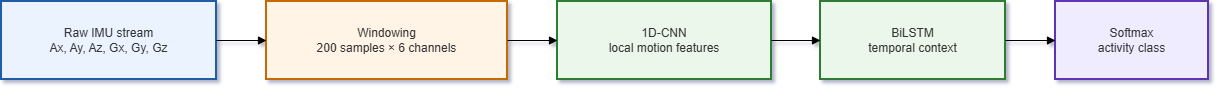

The diagram above was exported from draw.io. Its source (the exported page's mxGraphModel, read from the mxfile embedded in the PNG):
<mxGraphModel dx="1562" dy="829" grid="1" gridSize="10" guides="1" tooltips="1" connect="1" arrows="1" fold="1" page="1" pageScale="1" pageWidth="850" pageHeight="1100" math="0" shadow="0">
  <root>
    <mxCell id="0" />
    <mxCell id="1" parent="0" />
    <mxCell id="QTw6CIQm7JcU3EEf8FGw-11" parent="1" style="whiteSpace=wrap;strokeWidth=2;fillColor=#EAF3FF;strokeColor=#1F5FA8;fontColor=light-dark(#333333,#cccccc);" value="Raw IMU stream&#10;Ax, Ay, Az, Gx, Gy, Gz" vertex="1">
      <mxGeometry height="78" width="215" x="50" y="350" as="geometry" />
    </mxCell>
    <mxCell id="QTw6CIQm7JcU3EEf8FGw-12" parent="1" style="whiteSpace=wrap;strokeWidth=2;fillColor=#FFF4E6;strokeColor=#C46A00;fontColor=light-dark(#333333,#cccccc);" value="Windowing&#10;200 samples × 6 channels" vertex="1">
      <mxGeometry height="78" width="241" x="315" y="350" as="geometry" />
    </mxCell>
    <mxCell id="QTw6CIQm7JcU3EEf8FGw-13" parent="1" style="whiteSpace=wrap;strokeWidth=2;fillColor=#EAF7EA;strokeColor=#2E7D32;fontColor=light-dark(#333333,#cccccc);" value="1D-CNN&#10;local motion features" vertex="1">
      <mxGeometry height="78" width="214" x="606" y="350" as="geometry" />
    </mxCell>
    <mxCell id="QTw6CIQm7JcU3EEf8FGw-14" parent="1" style="whiteSpace=wrap;strokeWidth=2;fillColor=#EAF7EA;strokeColor=#2E7D32;fontColor=light-dark(#333333,#cccccc);" value="BiLSTM&#10;temporal context" vertex="1">
      <mxGeometry height="78" width="185" x="869" y="350" as="geometry" />
    </mxCell>
    <mxCell id="QTw6CIQm7JcU3EEf8FGw-15" parent="1" style="whiteSpace=wrap;strokeWidth=2;fillColor=#F0ECFF;strokeColor=#5E35B1;fontColor=light-dark(#333333,#cccccc);" value="Softmax&#10;activity class" vertex="1">
      <mxGeometry height="78" width="153" x="1104" y="350" as="geometry" />
    </mxCell>
    <mxCell id="QTw6CIQm7JcU3EEf8FGw-16" edge="1" parent="1" source="QTw6CIQm7JcU3EEf8FGw-11" style="curved=1;startArrow=none;endArrow=block;exitX=1;exitY=0.5;entryX=0;entryY=0.5;rounded=0;" target="QTw6CIQm7JcU3EEf8FGw-12" value="">
      <mxGeometry relative="1" as="geometry">
        <Array as="points" />
      </mxGeometry>
    </mxCell>
    <mxCell id="QTw6CIQm7JcU3EEf8FGw-17" edge="1" parent="1" source="QTw6CIQm7JcU3EEf8FGw-12" style="curved=1;startArrow=none;endArrow=block;exitX=1;exitY=0.5;entryX=0;entryY=0.5;rounded=0;" target="QTw6CIQm7JcU3EEf8FGw-13" value="">
      <mxGeometry relative="1" as="geometry">
        <Array as="points" />
      </mxGeometry>
    </mxCell>
    <mxCell id="QTw6CIQm7JcU3EEf8FGw-18" edge="1" parent="1" source="QTw6CIQm7JcU3EEf8FGw-13" style="curved=1;startArrow=none;endArrow=block;exitX=1;exitY=0.5;entryX=0;entryY=0.5;rounded=0;" target="QTw6CIQm7JcU3EEf8FGw-14" value="">
      <mxGeometry relative="1" as="geometry">
        <Array as="points" />
      </mxGeometry>
    </mxCell>
    <mxCell id="QTw6CIQm7JcU3EEf8FGw-19" edge="1" parent="1" source="QTw6CIQm7JcU3EEf8FGw-14" style="curved=1;startArrow=none;endArrow=block;exitX=1;exitY=0.5;entryX=0;entryY=0.5;rounded=0;" target="QTw6CIQm7JcU3EEf8FGw-15" value="">
      <mxGeometry relative="1" as="geometry">
        <Array as="points" />
      </mxGeometry>
    </mxCell>
  </root>
</mxGraphModel>